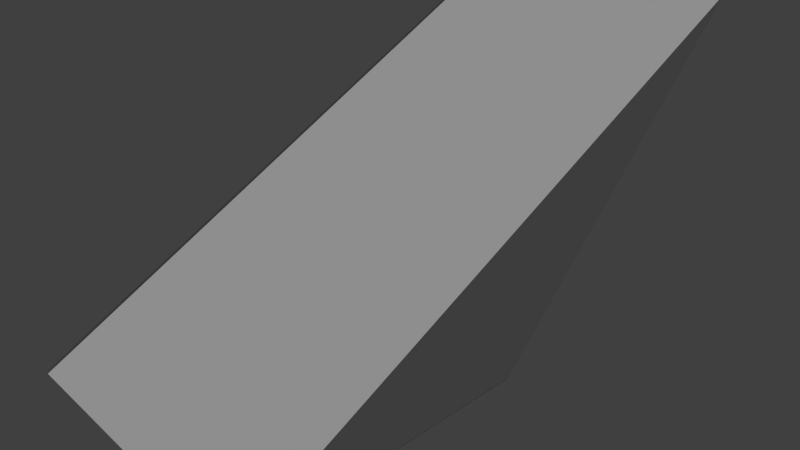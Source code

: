 # Source: top_point_left.blend  (saved by Blender 2.78.0; exported with 4.5.12 LTS)
import bpy
from mathutils import Matrix  # noqa: F401  (used for matrix-valued properties, if any)

bpy.ops.wm.read_factory_settings(use_empty=True)
scene = bpy.context.scene
scene.name = 'Scene'

# ---- collections
col_collection_1 = bpy.data.collections.new('Collection 1'); scene.collection.children.link(col_collection_1)

# ---- materials (node trees are filled in below, after node groups)
mat_attachment = bpy.data.materials.new('attachment')
mat_attachment.alpha_threshold = 0.0
mat_attachment.use_transparent_shadow = False
mat_attachment.roughness = 0.5
mat_gray = bpy.data.materials.new('gray')
mat_gray.alpha_threshold = 0.0
mat_gray.use_transparent_shadow = False
mat_gray.roughness = 0.5

# ---- material node trees

# ---- world
world_world = bpy.data.worlds.new('World'); scene.world = world_world
world_world.color = (0.05088, 0.05088, 0.05088)
world_world.use_sun_shadow = False
world_world.sun_shadow_jitter_overblur = 0.0
world_world.cycles.sampling_method = 'NONE'
world_world.cycles.sample_map_resolution = 256

# ---- cameras
cam_camera = bpy.data.cameras.new('Camera')
cam_camera.clip_end = 100.0
cam_camera.lens = 35.0
cam_camera.sensor_width = 32.0
cam_camera.sensor_height = 18.0
cam_camera.ortho_scale = 7.314
cam_camera.dof.focus_distance = 0.0
cam_camera.dof.aperture_fstop = 128.0

# ---- lights
light_sun = bpy.data.lights.new('Sun', 'SUN')
light_sun.transmission_factor = 0.0
light_sun.angle = 0.1993
light_sun.energy = 1.0
light_sun.shadow_buffer_clip_start = 0.5
light_sun.shadow_soft_size = 0.1
light_sun.shadow_cascade_max_distance = 1000.0

# ---- meshes
me_cube_013 = bpy.data.meshes.new('Cube.013')
me_cube_013.from_pydata([(-0.04814, 3.0, 1.0), (-0.04814, 1.0, -1.0), (-0.04814, -1.0, -1.0)], [], [(1, 2, 0)])
_uv = me_cube_013.uv_layers.new(name='UVMap')
_uv.uv.foreach_set('vector', [0.5182, 0.6325, 0.1727, 1.0, 0.5182, 5.331e-08])
me_cube_013.materials.append(mat_attachment)
me_cube_013.use_remesh_preserve_volume = False
me_cube_013.use_remesh_preserve_attributes = False
me_cube_013.use_mirror_vertex_groups = False
me_cube_013.update()
me_cube_022 = bpy.data.meshes.new('Cube.022')
me_cube_022.from_pydata([(4.0, 1.0, -1.004), (4.0, -1.0, -1.004), (-2.227e-09, 1.0, -1.004), (-2.227e-09, -1.0, -1.004)], [], [(3, 2, 0, 1)])
_uv = me_cube_022.uv_layers.new(name='UVMap')
_uv.uv.foreach_set('vector', [0.5182, 0.9487, 0.5182, 0.6325, 0.691, 0.6325, 0.691, 0.9487])
me_cube_022.materials.append(mat_attachment)
me_cube_022.use_remesh_preserve_volume = False
me_cube_022.use_remesh_preserve_attributes = False
me_cube_022.use_mirror_vertex_groups = False
me_cube_022.update()
me_cube_015 = bpy.data.meshes.new('Cube.015')
me_cube_015.from_pydata([(4.0, 1.0, -1.0), (4.0, -1.0, -1.0), (4.0, 3.0, 1.0), (0.0, 3.0, 1.0), (0.0, 1.0, -1.0), (0.0, -1.0, -1.0)], [], [(3, 2, 0, 4), (5, 4, 0, 1), (0, 2, 1), (2, 3, 5, 1), (4, 5, 3)])
_uv = me_cube_015.uv_layers.new(name='UVMap')
_uv.uv.foreach_set('vector', [0.5182, 5.331e-08, 0.691, 1.066e-07, 0.691, 0.6325, 0.5182, 0.6325, 0.5182, 0.9487, 0.5182, 0.6325, 0.691, 0.6325, 0.691, 0.9487, 0.691, 0.6, 0.8455, 0.0, 0.8455, 1.0, 0.0, 0.0, 0.1727, 0.0, 0.1727, 1.0, 6.178e-08, 1.0, 0.5182, 0.6325, 0.1727, 1.0, 0.5182, 5.331e-08])
me_cube_015.materials.append(mat_gray)
me_cube_015.use_remesh_preserve_volume = False
me_cube_015.use_remesh_preserve_attributes = False
me_cube_015.use_mirror_vertex_groups = False
me_cube_015.update()

# ---- objects
ob_top_point_left_right_attach = bpy.data.objects.new('top_point_left_right_attach', me_cube_013)
ob_top_point_left_head_attach = bpy.data.objects.new('top_point_left_head_attach', me_cube_022)
ob_sun = bpy.data.objects.new('Sun', light_sun)
ob_top_point_left = bpy.data.objects.new('top_point_left', me_cube_015)
ob_camera = bpy.data.objects.new('Camera', cam_camera)

# ---- transforms, parenting, visibility, modifiers, constraints
ob_top_point_left_right_attach.location = (-1.983, -1.652, 0.9396)
ob_top_point_left_right_attach.rotation_euler = (0.0, 6.283, -0.0)
ob_top_point_left_right_attach.scale = (1.0, 2.0, 2.0)
ob_top_point_left_right_attach.lineart.crease_threshold = 0.0
ob_top_point_left_head_attach.location = (-1.983, -1.652, 0.9396)
ob_top_point_left_head_attach.rotation_euler = (0.0, 6.283, -0.0)
ob_top_point_left_head_attach.scale = (1.0, 2.0, 2.0)
ob_top_point_left_head_attach.lineart.crease_threshold = 0.0
ob_sun.location = (57.66, -19.99, 61.29)
ob_sun.hide_select = True
ob_sun.lineart.crease_threshold = 0.0
ob_top_point_left.location = (-1.983, -1.652, 0.9396)
ob_top_point_left.rotation_euler = (0.0, 6.283, -0.0)
ob_top_point_left.scale = (1.0, 2.0, 2.0)
ob_top_point_left.lineart.crease_threshold = 0.0
ob_camera.location = (7.481, -6.508, 5.344)
ob_camera.rotation_euler = (1.109, 0.01082, 0.8149)
ob_camera.lock_rotations_4d = False
ob_camera.empty_display_type = 'ARROWS'
ob_camera.color = (0.0, 0.0, 0.0, 0.0)
ob_camera.hide_select = True
ob_camera.display_type = 'WIRE'
ob_camera.lineart.crease_threshold = 0.0

# ---- collection membership
col_collection_1.objects.link(ob_top_point_left_right_attach)
col_collection_1.objects.link(ob_top_point_left_head_attach)
col_collection_1.objects.link(ob_sun)
col_collection_1.objects.link(ob_top_point_left)
col_collection_1.objects.link(ob_camera)

# ---- scene / render settings (as saved in the file)
scene.camera = ob_camera
scene.frame_start = 1; scene.frame_end = 250; scene.frame_set(1)
scene.render.engine = 'BLENDER_EEVEE_NEXT'
scene.render.resolution_percentage = 50
scene.render.dither_intensity = 0.0
scene.cycles.use_denoising = False
scene.cycles.samples = 10
scene.cycles.sampling_pattern = 'TABULATED_SOBOL'
scene.cycles.light_sampling_threshold = 0.0
scene.cycles.use_adaptive_sampling = False
scene.cycles.use_light_tree = False
scene.cycles.blur_glossy = 0.0
scene.cycles.pixel_filter_type = 'GAUSSIAN'
scene.cycles.sample_clamp_indirect = 0.0
scene.view_settings.view_transform = 'Standard'
bpy.context.view_layer.update()
